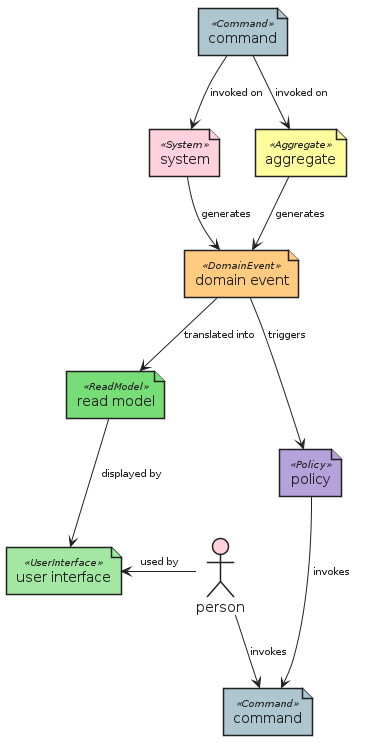

The diagram above was rendered by PlantUML. Its source (embedded in the PNG):
@startuml









hide stereotype

skinparam wrapWidth 200
skinparam maxMessageSize 150
skinparam DefaultFontSize 14
skinparam DefaultFontColor #212121





















show stereotype

skinparam defaultTextAlignment center
skinparam wrapWidth 200
skinparam maxMessageSize 150

skinparam Arrow {
    Color #212121
    FontColor #212121
    FontSize 10
}




skinparam file<<System>> {
    StereotypeFontSize 10
    shadowing false
    FontColor #212121
    BorderColor #212121
    BackgroundColor #ffd1dc
}
skinparam file<<Command>> {
    StereotypeFontSize 10
    shadowing false
    FontColor #212121
    BorderColor #212121
    BackgroundColor #aec6cf
}
skinparam file<<Aggregate>> {
    StereotypeFontSize 10
    shadowing false
    FontColor #212121
    BorderColor #212121
    BackgroundColor #fdfd9d
}
skinparam file<<DomainEvent>> {
    StereotypeFontSize 10
    shadowing false
    FontColor #212121
    BorderColor #212121
    BackgroundColor #ffcb81
}
skinparam file<<ReadModel>> {
    StereotypeFontSize 10
    shadowing false
    FontColor #212121
    BorderColor #212121
    BackgroundColor #77dd77
}
skinparam file<<UserInterface>> {
    StereotypeFontSize 10
    shadowing false
    FontColor #212121
    BorderColor #212121
    BackgroundColor #a2e8a2
}
skinparam file<<Policy>> {
    StereotypeFontSize 10
    shadowing false
    FontColor #212121
    BorderColor #212121
    BackgroundColor #b6a2db
}
skinparam actor<<Person>> {
    StereotypeFontSize 0
    shadowing false
    FontColor #212121
    BorderColor #212121
    BackgroundColor #ffd1dc
}

      file system <<System>>
      file "command" as command1 <<Command>>
      file aggregate <<Aggregate>>
      file "domain event" as domain_event <<DomainEvent>>
      file "read model" as read_model <<ReadModel>>
      file "user interface" as user_interface <<UserInterface>>
      file "command" as command2 <<Command>>
      file policy <<Policy>>
      actor person <<Person>>

command1 --> aggregate : invoked on
command1 --> system : invoked on
aggregate --> domain_event : generates
system --> domain_event : generates
domain_event --> read_model : translated into
read_model --> user_interface : displayed by
domain_event --> policy : triggers
policy --> command2 : invokes
person --> command2 : invokes
person -l-> user_interface : used by

@enduml